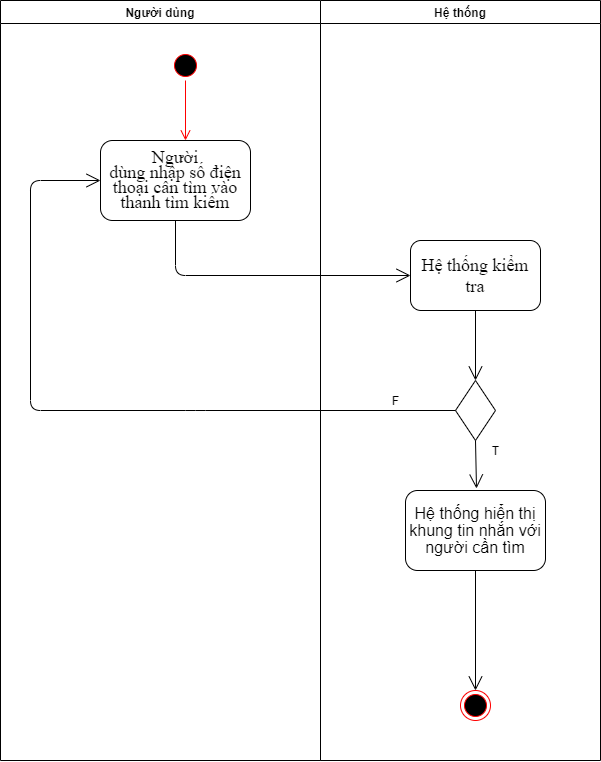

The diagram above was exported from draw.io. Its source (the exported page's mxGraphModel, read from the mxfile embedded in the PNG):
<mxGraphModel dx="1021" dy="529" grid="1" gridSize="10" guides="1" tooltips="1" connect="1" arrows="1" fold="1" page="1" pageScale="1" pageWidth="1169" pageHeight="826" background="none" math="0" shadow="0">
  <root>
    <mxCell id="0" />
    <mxCell id="1" parent="0" />
    <mxCell id="516lwFB4SO5aCfRj2G6y-1" value="Người dùng" style="swimlane;" parent="1" vertex="1">
      <mxGeometry x="80" y="40" width="320" height="760" as="geometry" />
    </mxCell>
    <mxCell id="516lwFB4SO5aCfRj2G6y-2" value="&lt;span style=&quot;line-height: 107%&quot;&gt;&lt;font face=&quot;Times New Roman&quot; style=&quot;font-size: 18px&quot;&gt;Người&lt;br&gt;dùng nhập số điện thoại cần tìm vào thanh tìm kiếm&lt;/font&gt;&lt;/span&gt;" style="rounded=1;whiteSpace=wrap;html=1;fontStyle=0" parent="516lwFB4SO5aCfRj2G6y-1" vertex="1">
      <mxGeometry x="100" y="140" width="150" height="80" as="geometry" />
    </mxCell>
    <mxCell id="516lwFB4SO5aCfRj2G6y-3" value="" style="ellipse;html=1;shape=startState;fillColor=#000000;strokeColor=#ff0000;" parent="516lwFB4SO5aCfRj2G6y-1" vertex="1">
      <mxGeometry x="170" y="50" width="30" height="30" as="geometry" />
    </mxCell>
    <mxCell id="516lwFB4SO5aCfRj2G6y-4" value="" style="edgeStyle=orthogonalEdgeStyle;html=1;verticalAlign=bottom;endArrow=open;endSize=8;strokeColor=#ff0000;" parent="516lwFB4SO5aCfRj2G6y-1" source="516lwFB4SO5aCfRj2G6y-3" edge="1">
      <mxGeometry relative="1" as="geometry">
        <mxPoint x="185" y="140" as="targetPoint" />
      </mxGeometry>
    </mxCell>
    <mxCell id="516lwFB4SO5aCfRj2G6y-6" value="Hệ thống" style="swimlane;" parent="1" vertex="1">
      <mxGeometry x="400" y="40" width="280" height="760" as="geometry" />
    </mxCell>
    <mxCell id="516lwFB4SO5aCfRj2G6y-8" value="&lt;font face=&quot;Times New Roman&quot; style=&quot;font-size: 18px&quot;&gt;Hệ thống kiểm tra&lt;/font&gt;" style="rounded=1;whiteSpace=wrap;html=1;fontStyle=0" parent="516lwFB4SO5aCfRj2G6y-6" vertex="1">
      <mxGeometry x="90" y="240" width="130" height="70" as="geometry" />
    </mxCell>
    <mxCell id="516lwFB4SO5aCfRj2G6y-9" value="" style="rhombus;whiteSpace=wrap;html=1;" parent="516lwFB4SO5aCfRj2G6y-6" vertex="1">
      <mxGeometry x="135" y="380" width="40" height="60" as="geometry" />
    </mxCell>
    <mxCell id="516lwFB4SO5aCfRj2G6y-10" value="&lt;span style=&quot;font-size: 12.0pt ; line-height: 107% ; font-family: &amp;#34;arial&amp;#34; , &amp;#34;sans-serif&amp;#34;&quot;&gt;Hệ thống hiển thị khung tin nhắn với người cần tìm&lt;/span&gt;" style="rounded=1;whiteSpace=wrap;html=1;fontStyle=0" parent="516lwFB4SO5aCfRj2G6y-6" vertex="1">
      <mxGeometry x="85" y="490" width="140" height="80" as="geometry" />
    </mxCell>
    <mxCell id="516lwFB4SO5aCfRj2G6y-11" value="" style="ellipse;html=1;shape=endState;fillColor=#000000;strokeColor=#ff0000;" parent="516lwFB4SO5aCfRj2G6y-6" vertex="1">
      <mxGeometry x="140" y="690" width="30" height="30" as="geometry" />
    </mxCell>
    <mxCell id="516lwFB4SO5aCfRj2G6y-12" value="" style="endArrow=open;endFill=1;endSize=12;html=1;exitX=0.5;exitY=1;exitDx=0;exitDy=0;entryX=0.5;entryY=0;entryDx=0;entryDy=0;" parent="516lwFB4SO5aCfRj2G6y-6" source="516lwFB4SO5aCfRj2G6y-8" target="516lwFB4SO5aCfRj2G6y-9" edge="1">
      <mxGeometry width="160" relative="1" as="geometry">
        <mxPoint x="-70" y="650" as="sourcePoint" />
        <mxPoint x="90" y="650" as="targetPoint" />
      </mxGeometry>
    </mxCell>
    <mxCell id="516lwFB4SO5aCfRj2G6y-14" value="" style="endArrow=open;endFill=1;endSize=12;html=1;exitX=0.5;exitY=1;exitDx=0;exitDy=0;" parent="516lwFB4SO5aCfRj2G6y-6" source="516lwFB4SO5aCfRj2G6y-10" target="516lwFB4SO5aCfRj2G6y-11" edge="1">
      <mxGeometry width="160" relative="1" as="geometry">
        <mxPoint x="-70" y="950" as="sourcePoint" />
        <mxPoint x="90" y="950" as="targetPoint" />
      </mxGeometry>
    </mxCell>
    <mxCell id="516lwFB4SO5aCfRj2G6y-20" value="F&lt;br&gt;" style="text;html=1;align=center;verticalAlign=middle;resizable=0;points=[];autosize=1;strokeColor=none;fillColor=none;" parent="516lwFB4SO5aCfRj2G6y-6" vertex="1">
      <mxGeometry x="65" y="390" width="20" height="20" as="geometry" />
    </mxCell>
    <mxCell id="ZKpIs6by4T9p4fuQjiWP-8" value="" style="endArrow=open;endFill=1;endSize=12;html=1;exitX=0.5;exitY=1;exitDx=0;exitDy=0;" edge="1" parent="516lwFB4SO5aCfRj2G6y-6" source="516lwFB4SO5aCfRj2G6y-9">
      <mxGeometry width="160" relative="1" as="geometry">
        <mxPoint x="70" y="450" as="sourcePoint" />
        <mxPoint x="156" y="488" as="targetPoint" />
      </mxGeometry>
    </mxCell>
    <mxCell id="516lwFB4SO5aCfRj2G6y-19" value="T" style="text;html=1;align=center;verticalAlign=middle;resizable=0;points=[];autosize=1;strokeColor=none;fillColor=none;" parent="516lwFB4SO5aCfRj2G6y-6" vertex="1">
      <mxGeometry x="165" y="440" width="20" height="20" as="geometry" />
    </mxCell>
    <mxCell id="ZKpIs6by4T9p4fuQjiWP-4" value="" style="endArrow=open;endFill=1;endSize=12;html=1;exitX=0;exitY=0.5;exitDx=0;exitDy=0;entryX=0;entryY=0.5;entryDx=0;entryDy=0;" edge="1" parent="1" source="516lwFB4SO5aCfRj2G6y-9" target="516lwFB4SO5aCfRj2G6y-2">
      <mxGeometry width="160" relative="1" as="geometry">
        <mxPoint x="530" y="450" as="sourcePoint" />
        <mxPoint x="270" y="270" as="targetPoint" />
        <Array as="points">
          <mxPoint x="275" y="450" />
          <mxPoint x="110" y="450" />
          <mxPoint x="110" y="220" />
        </Array>
      </mxGeometry>
    </mxCell>
    <mxCell id="knprWDu7HBxStJAiWU5_-1" value="" style="endArrow=open;endFill=1;endSize=12;html=1;exitX=0.5;exitY=1;exitDx=0;exitDy=0;" edge="1" parent="1" source="516lwFB4SO5aCfRj2G6y-2">
      <mxGeometry width="160" relative="1" as="geometry">
        <mxPoint x="350" y="490" as="sourcePoint" />
        <mxPoint x="490" y="315" as="targetPoint" />
        <Array as="points">
          <mxPoint x="255" y="315" />
        </Array>
      </mxGeometry>
    </mxCell>
  </root>
</mxGraphModel>